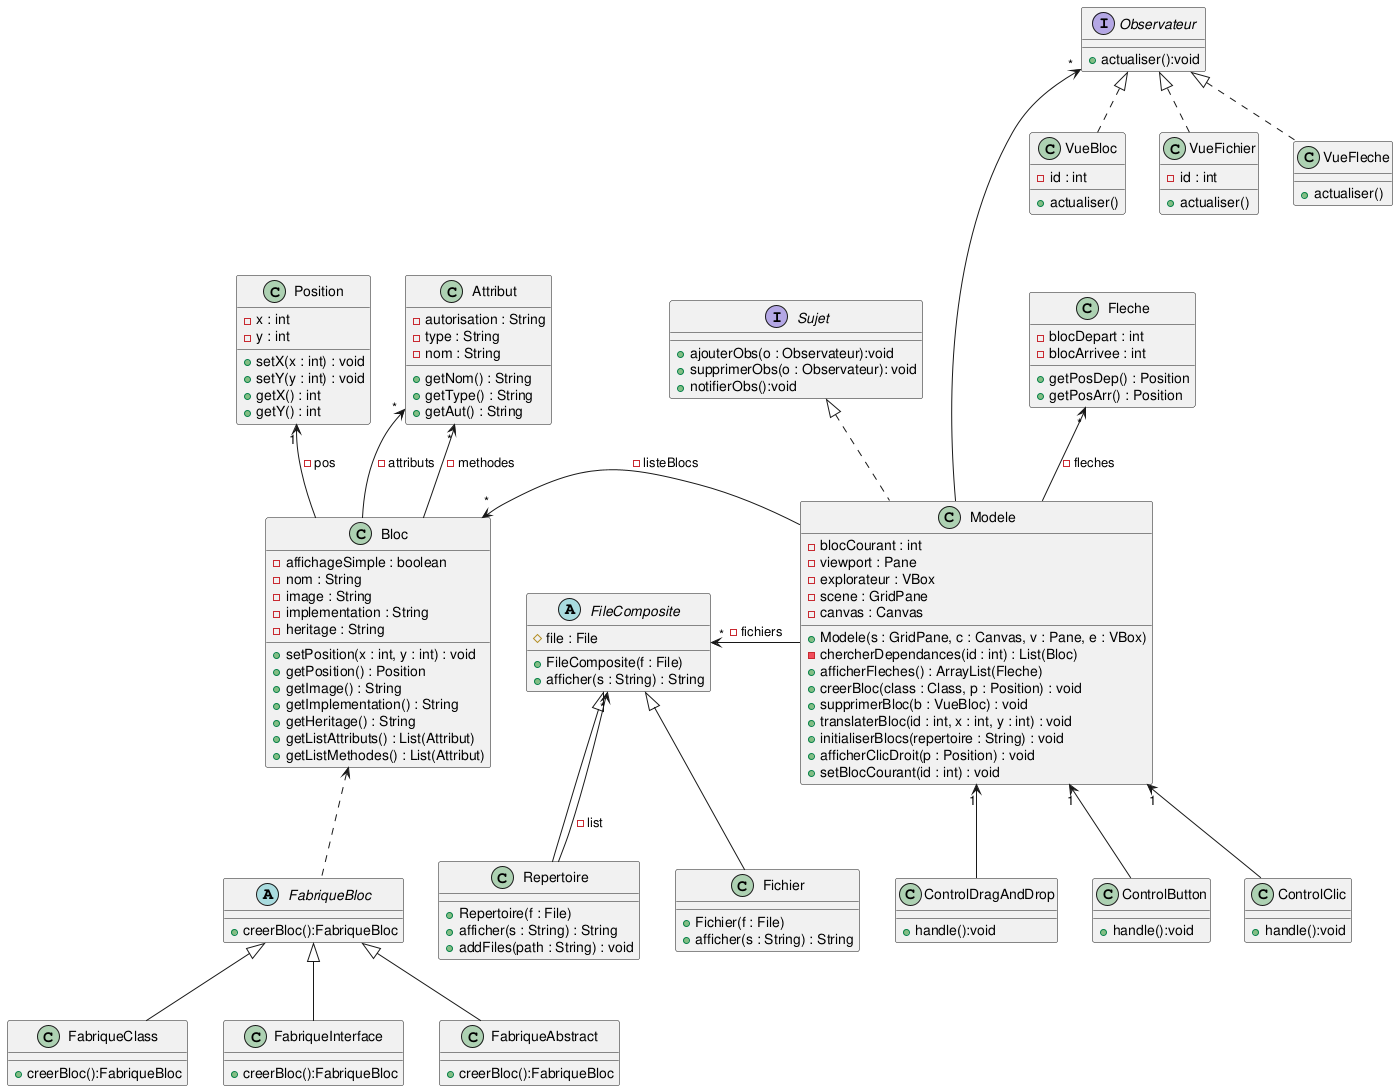

The diagram above was rendered by PlantUML. Its source (embedded in the PNG):
@startuml
interface Sujet {
+ajouterObs(o : Observateur):void
+supprimerObs(o : Observateur): void
+notifierObs():void
}
Sujet <|.. Modele

class Modele {
- blocCourant : int
- viewport : Pane
- explorateur : VBox
- scene : GridPane
- canvas : Canvas

+ Modele(s : GridPane, c : Canvas, v : Pane, e : VBox)
- chercherDependances(id : int) : List(Bloc)
+ afficherFleches() : ArrayList(Fleche)
+ creerBloc(class : Class, p : Position) : void
+ supprimerBloc(b : VueBloc) : void
+ translaterBloc(id : int, x : int, y : int) : void
+ initialiserBlocs(repertoire : String) : void
+ afficherClicDroit(p : Position) : void
+ setBlocCourant(id : int) : void
}
Modele "1" <-- ControlClic
Modele "1" <-- ControlDragAndDrop
Modele "1" <-- ControlButton

class Position{
- x : int
- y : int
+ setX(x : int) : void
+ setY(y : int) : void
+ getX() : int
+ getY() : int
}
Position "1" <-- Bloc : - pos

class Bloc{
- affichageSimple : boolean
- nom : String
- image : String
- implementation : String
- heritage : String

+ setPosition(x : int, y : int) : void
+ getPosition() : Position
+ getImage() : String
+ getImplementation() : String
+ getHeritage() : String
+ getListAttributs() : List(Attribut)
+ getListMethodes() : List(Attribut)
}
Bloc <.. FabriqueBloc
Bloc "*" <- Modele : - listeBlocs

class Attribut{
- autorisation : String
- type : String
- nom : String

+ getNom() : String
+ getType() : String
+ getAut() : String
}
Attribut "*" <-- Bloc : - attributs
Attribut "*" <-- Bloc : - methodes

interface Observateur {
+actualiser():void
}
Observateur "*" <---- Modele
Observateur <|.. VueBloc
Observateur <|.. VueFichier
Observateur <|.. VueFleche

class VueFleche{
+ actualiser()
}

class VueBloc{
- id : int
+ actualiser()
}

class VueFichier{
- id : int
+ actualiser()
}

class ControlClic{
+ handle():void
}

class ControlDragAndDrop{
+ handle():void
}

class ControlButton {
+ handle():void
}

abstract FabriqueBloc{
+creerBloc():FabriqueBloc

}
FabriqueBloc <|-- FabriqueClass
FabriqueBloc <|-- FabriqueInterface
FabriqueBloc <|-- FabriqueAbstract

class FabriqueClass{
+creerBloc():FabriqueBloc
}
class FabriqueInterface{
+creerBloc():FabriqueBloc
}
class FabriqueAbstract{
+creerBloc():FabriqueBloc
}

abstract FileComposite{
# file : File
+ FileComposite(f : File)
+ afficher(s : String) : String
}
FileComposite <|-- Fichier
FileComposite <|-- Repertoire
FileComposite "*" <- Modele : - fichiers
FileComposite "*" <-- Repertoire : - list

class Fichier{
+ Fichier(f : File)
+ afficher(s : String) : String
}

class Repertoire{
+ Repertoire(f : File)
+ afficher(s : String) : String
+ addFiles(path : String) : void
}

class Fleche{
- blocDepart : int
- blocArrivee : int
+ getPosDep() : Position
+ getPosArr() : Position
}
Fleche "*" <-- Modele : - fleches

@enduml